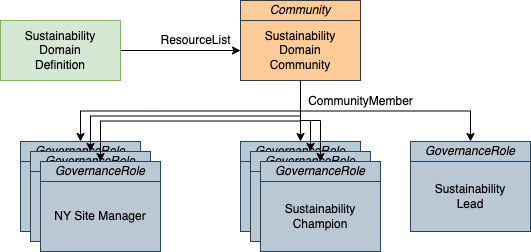

The diagram above was exported from draw.io. Its source (the exported page's mxGraphModel, read from the mxfile embedded in the PNG):
<mxGraphModel dx="1117" dy="729" grid="1" gridSize="10" guides="1" tooltips="1" connect="1" arrows="1" fold="1" page="1" pageScale="1" pageWidth="827" pageHeight="1169" math="0" shadow="0">
  <root>
    <mxCell id="0" />
    <mxCell id="1" parent="0" />
    <mxCell id="2" value="Sustainability&lt;br&gt;Domain&lt;br&gt;Community" style="rounded=0;whiteSpace=wrap;html=1;fillColor=#ffcc99;strokeColor=#36393d;" vertex="1" parent="1">
      <mxGeometry x="370" y="280" width="120" height="60" as="geometry" />
    </mxCell>
    <mxCell id="3" style="edgeStyle=orthogonalEdgeStyle;rounded=0;orthogonalLoop=1;jettySize=auto;html=1;exitX=1;exitY=0.5;exitDx=0;exitDy=0;fontColor=#000000;" edge="1" source="4" target="2" parent="1">
      <mxGeometry relative="1" as="geometry" />
    </mxCell>
    <mxCell id="4" value="Sustainability&lt;br&gt;Domain&lt;br&gt;Definition" style="rounded=0;whiteSpace=wrap;html=1;fillColor=#d5e8d4;strokeColor=#82b366;" vertex="1" parent="1">
      <mxGeometry x="130" y="280" width="120" height="60" as="geometry" />
    </mxCell>
    <mxCell id="5" value="ResourceList" style="text;html=1;align=center;verticalAlign=middle;resizable=0;points=[];autosize=1;strokeColor=none;fillColor=none;fontColor=#000000;" vertex="1" parent="1">
      <mxGeometry x="280" y="290" width="90" height="20" as="geometry" />
    </mxCell>
    <mxCell id="6" value="Sustainability&lt;br&gt;Lead" style="rounded=0;whiteSpace=wrap;html=1;fillColor=#bac8d3;strokeColor=#23445d;verticalAlign=middle;align=center;" vertex="1" parent="1">
      <mxGeometry x="540" y="421" width="120" height="70" as="geometry" />
    </mxCell>
    <mxCell id="7" value="Community" style="rounded=0;whiteSpace=wrap;html=1;fontStyle=2;fillColor=#ffcc99;strokeColor=#36393d;" vertex="1" parent="1">
      <mxGeometry x="370" y="260" width="120" height="20" as="geometry" />
    </mxCell>
    <mxCell id="8" value="GovernanceRole" style="rounded=0;whiteSpace=wrap;html=1;fontStyle=2;fillColor=#bac8d3;strokeColor=#23445d;" vertex="1" parent="1">
      <mxGeometry x="540" y="401" width="120" height="20" as="geometry" />
    </mxCell>
    <mxCell id="9" style="edgeStyle=orthogonalEdgeStyle;rounded=0;orthogonalLoop=1;jettySize=auto;html=1;exitX=0.5;exitY=1;exitDx=0;exitDy=0;entryX=0.5;entryY=0;entryDx=0;entryDy=0;endArrow=classic;endFill=1;" edge="1" source="2" target="8" parent="1">
      <mxGeometry relative="1" as="geometry" />
    </mxCell>
    <mxCell id="10" style="edgeStyle=orthogonalEdgeStyle;rounded=0;orthogonalLoop=1;jettySize=auto;html=1;exitX=0.5;exitY=1;exitDx=0;exitDy=0;endArrow=classic;endFill=1;" edge="1" source="2" target="14" parent="1">
      <mxGeometry relative="1" as="geometry">
        <Array as="points">
          <mxPoint x="430" y="381" />
          <mxPoint x="430" y="381" />
        </Array>
      </mxGeometry>
    </mxCell>
    <mxCell id="11" value="CommunityMember" style="text;html=1;align=center;verticalAlign=middle;resizable=0;points=[];autosize=1;strokeColor=none;fillColor=none;" vertex="1" parent="1">
      <mxGeometry x="430" y="351" width="120" height="20" as="geometry" />
    </mxCell>
    <mxCell id="12" value="Sustainability&lt;br&gt;Champion" style="rounded=0;whiteSpace=wrap;html=1;fillColor=#bac8d3;strokeColor=#23445d;verticalAlign=middle;align=center;" vertex="1" parent="1">
      <mxGeometry x="370" y="421" width="120" height="70" as="geometry" />
    </mxCell>
    <mxCell id="13" value="Sustainability&lt;br&gt;Champion" style="rounded=0;whiteSpace=wrap;html=1;fillColor=#bac8d3;strokeColor=#23445d;verticalAlign=middle;align=center;" vertex="1" parent="1">
      <mxGeometry x="380" y="431" width="120" height="70" as="geometry" />
    </mxCell>
    <mxCell id="14" value="GovernanceRole" style="rounded=0;whiteSpace=wrap;html=1;fontStyle=2;fillColor=#bac8d3;strokeColor=#23445d;" vertex="1" parent="1">
      <mxGeometry x="370" y="401" width="120" height="20" as="geometry" />
    </mxCell>
    <mxCell id="15" value="GovernanceRole" style="rounded=0;whiteSpace=wrap;html=1;fontStyle=2;fillColor=#bac8d3;strokeColor=#23445d;" vertex="1" parent="1">
      <mxGeometry x="380" y="411" width="120" height="20" as="geometry" />
    </mxCell>
    <mxCell id="16" value="GovernanceRole" style="rounded=0;whiteSpace=wrap;html=1;fontStyle=2;fillColor=#bac8d3;strokeColor=#23445d;" vertex="1" parent="1">
      <mxGeometry x="390" y="421" width="120" height="20" as="geometry" />
    </mxCell>
    <mxCell id="17" value="Sustainability&lt;br&gt;Champion" style="rounded=0;whiteSpace=wrap;html=1;fillColor=#bac8d3;strokeColor=#23445d;verticalAlign=middle;align=center;" vertex="1" parent="1">
      <mxGeometry x="390" y="441" width="120" height="70" as="geometry" />
    </mxCell>
    <mxCell id="18" value="NY Site Manager" style="rounded=0;whiteSpace=wrap;html=1;fillColor=#bac8d3;strokeColor=#23445d;verticalAlign=middle;align=center;" vertex="1" parent="1">
      <mxGeometry x="150" y="421" width="120" height="70" as="geometry" />
    </mxCell>
    <mxCell id="19" value="NY Site Manager" style="rounded=0;whiteSpace=wrap;html=1;fillColor=#bac8d3;strokeColor=#23445d;verticalAlign=middle;align=center;" vertex="1" parent="1">
      <mxGeometry x="160" y="431" width="120" height="70" as="geometry" />
    </mxCell>
    <mxCell id="20" value="GovernanceRole" style="rounded=0;whiteSpace=wrap;html=1;fontStyle=2;fillColor=#bac8d3;strokeColor=#23445d;" vertex="1" parent="1">
      <mxGeometry x="150" y="401" width="120" height="20" as="geometry" />
    </mxCell>
    <mxCell id="21" value="GovernanceRole" style="rounded=0;whiteSpace=wrap;html=1;fontStyle=2;fillColor=#bac8d3;strokeColor=#23445d;" vertex="1" parent="1">
      <mxGeometry x="160" y="411" width="120" height="20" as="geometry" />
    </mxCell>
    <mxCell id="22" value="NY Site Manager" style="rounded=0;whiteSpace=wrap;html=1;fillColor=#bac8d3;strokeColor=#23445d;verticalAlign=middle;align=center;" vertex="1" parent="1">
      <mxGeometry x="170" y="441" width="120" height="70" as="geometry" />
    </mxCell>
    <mxCell id="23" value="GovernanceRole" style="rounded=0;whiteSpace=wrap;html=1;fontStyle=2;fillColor=#bac8d3;strokeColor=#23445d;" vertex="1" parent="1">
      <mxGeometry x="170" y="421" width="120" height="20" as="geometry" />
    </mxCell>
    <mxCell id="24" style="edgeStyle=orthogonalEdgeStyle;rounded=0;orthogonalLoop=1;jettySize=auto;html=1;exitX=0.5;exitY=1;exitDx=0;exitDy=0;fontColor=#FFFFFF;" edge="1" source="2" target="20" parent="1">
      <mxGeometry relative="1" as="geometry" />
    </mxCell>
    <mxCell id="25" style="edgeStyle=orthogonalEdgeStyle;rounded=0;orthogonalLoop=1;jettySize=auto;html=1;exitX=0.5;exitY=1;exitDx=0;exitDy=0;endArrow=classic;endFill=1;" edge="1" source="2" target="23" parent="1">
      <mxGeometry relative="1" as="geometry" />
    </mxCell>
    <mxCell id="26" style="edgeStyle=orthogonalEdgeStyle;rounded=0;orthogonalLoop=1;jettySize=auto;html=1;exitX=0.5;exitY=1;exitDx=0;exitDy=0;endArrow=classic;endFill=1;" edge="1" source="2" target="21" parent="1">
      <mxGeometry relative="1" as="geometry" />
    </mxCell>
    <mxCell id="27" style="edgeStyle=orthogonalEdgeStyle;rounded=0;orthogonalLoop=1;jettySize=auto;html=1;exitX=0.5;exitY=1;exitDx=0;exitDy=0;endArrow=classic;endFill=1;" edge="1" source="2" target="15" parent="1">
      <mxGeometry relative="1" as="geometry">
        <Array as="points">
          <mxPoint x="430" y="380" />
          <mxPoint x="440" y="380" />
        </Array>
        <mxPoint x="440" y="350" as="sourcePoint" />
      </mxGeometry>
    </mxCell>
    <mxCell id="28" style="edgeStyle=orthogonalEdgeStyle;rounded=0;orthogonalLoop=1;jettySize=auto;html=1;exitX=0.5;exitY=1;exitDx=0;exitDy=0;endArrow=classic;endFill=1;" edge="1" source="2" target="16" parent="1">
      <mxGeometry relative="1" as="geometry">
        <Array as="points">
          <mxPoint x="430" y="380" />
          <mxPoint x="450" y="380" />
        </Array>
        <mxPoint x="450" y="360" as="sourcePoint" />
      </mxGeometry>
    </mxCell>
  </root>
</mxGraphModel>